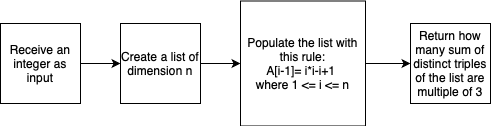

The diagram above was exported from draw.io. Its source (the exported page's mxGraphModel, read from the mxfile embedded in the PNG):
<mxGraphModel dx="1050" dy="627" grid="1" gridSize="10" guides="1" tooltips="1" connect="1" arrows="1" fold="1" page="1" pageScale="1" pageWidth="827" pageHeight="1169" background="#ffffff" math="0" shadow="0">
  <root>
    <mxCell id="0" />
    <mxCell id="1" parent="0" />
    <mxCell id="pkoyU2fwOPBfZemE1w7x-363" style="edgeStyle=orthogonalEdgeStyle;rounded=0;orthogonalLoop=1;jettySize=auto;html=1;exitX=1;exitY=0.5;exitDx=0;exitDy=0;entryX=0;entryY=0.5;entryDx=0;entryDy=0;" edge="1" parent="1" source="pkoyU2fwOPBfZemE1w7x-359" target="pkoyU2fwOPBfZemE1w7x-360">
      <mxGeometry relative="1" as="geometry" />
    </mxCell>
    <mxCell id="pkoyU2fwOPBfZemE1w7x-359" value="Receive an integer as input" style="whiteSpace=wrap;html=1;aspect=fixed;" vertex="1" parent="1">
      <mxGeometry x="190" y="190" width="80" height="80" as="geometry" />
    </mxCell>
    <mxCell id="pkoyU2fwOPBfZemE1w7x-364" style="edgeStyle=orthogonalEdgeStyle;rounded=0;orthogonalLoop=1;jettySize=auto;html=1;exitX=1;exitY=0.5;exitDx=0;exitDy=0;entryX=0;entryY=0.5;entryDx=0;entryDy=0;" edge="1" parent="1" source="pkoyU2fwOPBfZemE1w7x-360" target="pkoyU2fwOPBfZemE1w7x-369">
      <mxGeometry relative="1" as="geometry">
        <mxPoint x="430" y="230" as="targetPoint" />
      </mxGeometry>
    </mxCell>
    <mxCell id="pkoyU2fwOPBfZemE1w7x-360" value="Create a list of dimension n" style="whiteSpace=wrap;html=1;aspect=fixed;fontSize=12;" vertex="1" parent="1">
      <mxGeometry x="310" y="190" width="80" height="80" as="geometry" />
    </mxCell>
    <mxCell id="pkoyU2fwOPBfZemE1w7x-374" style="edgeStyle=orthogonalEdgeStyle;rounded=0;orthogonalLoop=1;jettySize=auto;html=1;exitX=1;exitY=0.5;exitDx=0;exitDy=0;entryX=0;entryY=0.5;entryDx=0;entryDy=0;" edge="1" parent="1" source="pkoyU2fwOPBfZemE1w7x-369" target="pkoyU2fwOPBfZemE1w7x-373">
      <mxGeometry relative="1" as="geometry" />
    </mxCell>
    <mxCell id="pkoyU2fwOPBfZemE1w7x-369" value="Populate the list with this rule:&lt;div&gt;A[i-1]= i*i-i+1&amp;nbsp;&lt;/div&gt;&lt;div&gt;where 1 &amp;lt;= i &amp;lt;= n&lt;/div&gt;" style="whiteSpace=wrap;html=1;aspect=fixed;fontSize=12;" vertex="1" parent="1">
      <mxGeometry x="430" y="167.5" width="125" height="125" as="geometry" />
    </mxCell>
    <mxCell id="pkoyU2fwOPBfZemE1w7x-373" value="Return how many sum of distinct triples of the list are multiple of 3" style="whiteSpace=wrap;html=1;aspect=fixed;fontSize=12;" vertex="1" parent="1">
      <mxGeometry x="600" y="190" width="80" height="80" as="geometry" />
    </mxCell>
  </root>
</mxGraphModel>